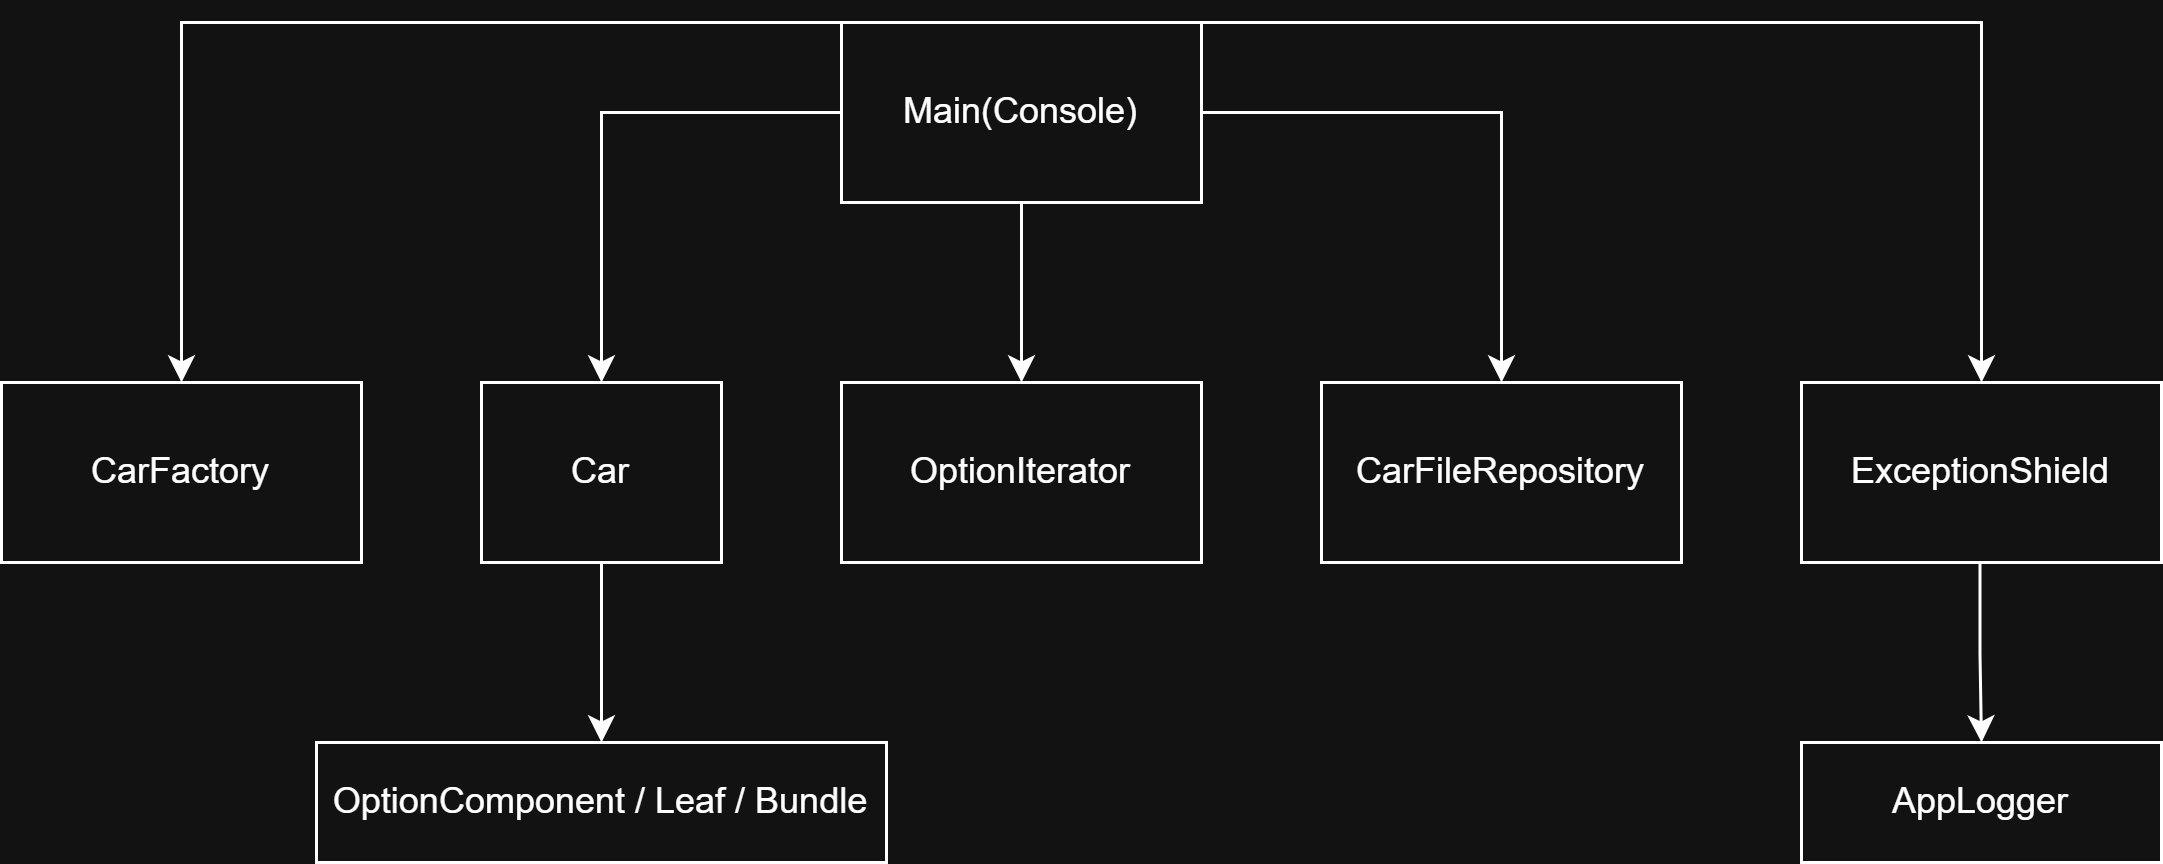

The diagram above was exported from draw.io. Its source (the exported page's mxGraphModel, read from the mxfile embedded in the PNG):
<mxGraphModel dx="1025" dy="389" grid="1" gridSize="10" guides="1" tooltips="1" connect="1" arrows="1" fold="1" page="1" pageScale="1" pageWidth="827" pageHeight="1169" math="0" shadow="0">
  <root>
    <mxCell id="0" />
    <mxCell id="1" parent="0" />
    <mxCell id="mrwsO_LfsezwEAnluRH1-11" edge="1" parent="1" source="mrwsO_LfsezwEAnluRH1-1" style="edgeStyle=orthogonalEdgeStyle;rounded=0;orthogonalLoop=1;jettySize=auto;html=1;" target="mrwsO_LfsezwEAnluRH1-4" value="">
      <mxGeometry relative="1" as="geometry" />
    </mxCell>
    <mxCell id="mrwsO_LfsezwEAnluRH1-1" parent="1" style="rounded=0;whiteSpace=wrap;html=1;" value="Main(Console)" vertex="1">
      <mxGeometry height="60" width="120" x="360" y="40" as="geometry" />
    </mxCell>
    <mxCell id="mrwsO_LfsezwEAnluRH1-2" parent="1" style="rounded=0;whiteSpace=wrap;html=1;" value="CarFactory" vertex="1">
      <mxGeometry height="60" width="120" x="80" y="160" as="geometry" />
    </mxCell>
    <mxCell id="mrwsO_LfsezwEAnluRH1-12" edge="1" parent="1" source="mrwsO_LfsezwEAnluRH1-3" style="edgeStyle=orthogonalEdgeStyle;rounded=0;orthogonalLoop=1;jettySize=auto;html=1;" target="mrwsO_LfsezwEAnluRH1-7" value="">
      <mxGeometry relative="1" as="geometry" />
    </mxCell>
    <mxCell id="mrwsO_LfsezwEAnluRH1-3" parent="1" style="rounded=0;whiteSpace=wrap;html=1;" value="Car" vertex="1">
      <mxGeometry height="60" width="80" x="240" y="160" as="geometry" />
    </mxCell>
    <mxCell id="mrwsO_LfsezwEAnluRH1-4" parent="1" style="rounded=0;whiteSpace=wrap;html=1;" value="OptionIterator" vertex="1">
      <mxGeometry height="60" width="120" x="360" y="160" as="geometry" />
    </mxCell>
    <mxCell id="mrwsO_LfsezwEAnluRH1-5" parent="1" style="rounded=0;whiteSpace=wrap;html=1;" value="CarFileRepository" vertex="1">
      <mxGeometry height="60" width="120" x="520" y="160" as="geometry" />
    </mxCell>
    <mxCell id="mrwsO_LfsezwEAnluRH1-6" parent="1" style="rounded=0;whiteSpace=wrap;html=1;" value="ExceptionShield" vertex="1">
      <mxGeometry height="60" width="120" x="680" y="160" as="geometry" />
    </mxCell>
    <mxCell id="mrwsO_LfsezwEAnluRH1-7" parent="1" style="rounded=0;whiteSpace=wrap;html=1;" value="OptionComponent / Leaf / Bundle" vertex="1">
      <mxGeometry height="40" width="190" x="185" y="280" as="geometry" />
    </mxCell>
    <mxCell id="mrwsO_LfsezwEAnluRH1-8" parent="1" style="rounded=0;whiteSpace=wrap;html=1;" value="AppLogger" vertex="1">
      <mxGeometry height="40" width="120" x="680" y="280" as="geometry" />
    </mxCell>
    <mxCell id="mrwsO_LfsezwEAnluRH1-13" edge="1" parent="1" source="mrwsO_LfsezwEAnluRH1-1" style="edgeStyle=orthogonalEdgeStyle;rounded=0;orthogonalLoop=1;jettySize=auto;html=1;exitX=0;exitY=0.5;exitDx=0;exitDy=0;entryX=0.5;entryY=0;entryDx=0;entryDy=0;" target="mrwsO_LfsezwEAnluRH1-3" value="">
      <mxGeometry relative="1" as="geometry">
        <mxPoint x="270" y="70" as="sourcePoint" />
        <mxPoint x="270" y="130" as="targetPoint" />
      </mxGeometry>
    </mxCell>
    <mxCell id="mrwsO_LfsezwEAnluRH1-14" edge="1" parent="1" source="mrwsO_LfsezwEAnluRH1-1" style="edgeStyle=orthogonalEdgeStyle;rounded=0;orthogonalLoop=1;jettySize=auto;html=1;entryX=0.5;entryY=0;entryDx=0;entryDy=0;exitX=0;exitY=0;exitDx=0;exitDy=0;" target="mrwsO_LfsezwEAnluRH1-2" value="">
      <mxGeometry relative="1" as="geometry">
        <Array as="points">
          <mxPoint x="140" y="40" />
        </Array>
        <mxPoint x="290" y="40" as="sourcePoint" />
        <mxPoint x="290" y="100" as="targetPoint" />
      </mxGeometry>
    </mxCell>
    <mxCell id="mrwsO_LfsezwEAnluRH1-15" edge="1" parent="1" source="mrwsO_LfsezwEAnluRH1-1" style="edgeStyle=orthogonalEdgeStyle;rounded=0;orthogonalLoop=1;jettySize=auto;html=1;exitX=1;exitY=0.5;exitDx=0;exitDy=0;entryX=0.5;entryY=0;entryDx=0;entryDy=0;" target="mrwsO_LfsezwEAnluRH1-5" value="">
      <mxGeometry relative="1" as="geometry">
        <mxPoint x="580" y="80" as="sourcePoint" />
        <mxPoint x="580" y="140" as="targetPoint" />
      </mxGeometry>
    </mxCell>
    <mxCell id="mrwsO_LfsezwEAnluRH1-16" edge="1" parent="1" style="edgeStyle=orthogonalEdgeStyle;rounded=0;orthogonalLoop=1;jettySize=auto;html=1;entryX=0.5;entryY=0;entryDx=0;entryDy=0;exitX=1;exitY=0.25;exitDx=0;exitDy=0;" target="mrwsO_LfsezwEAnluRH1-6" value="">
      <mxGeometry relative="1" as="geometry">
        <mxPoint x="480" y="40" as="sourcePoint" />
        <mxPoint x="740" y="145" as="targetPoint" />
      </mxGeometry>
    </mxCell>
    <mxCell id="mrwsO_LfsezwEAnluRH1-18" edge="1" parent="1" style="edgeStyle=orthogonalEdgeStyle;rounded=0;orthogonalLoop=1;jettySize=auto;html=1;entryX=0.5;entryY=0;entryDx=0;entryDy=0;" target="mrwsO_LfsezwEAnluRH1-8" value="">
      <mxGeometry relative="1" as="geometry">
        <mxPoint x="739.5" y="220" as="sourcePoint" />
        <mxPoint x="739.5" y="250" as="targetPoint" />
      </mxGeometry>
    </mxCell>
  </root>
</mxGraphModel>